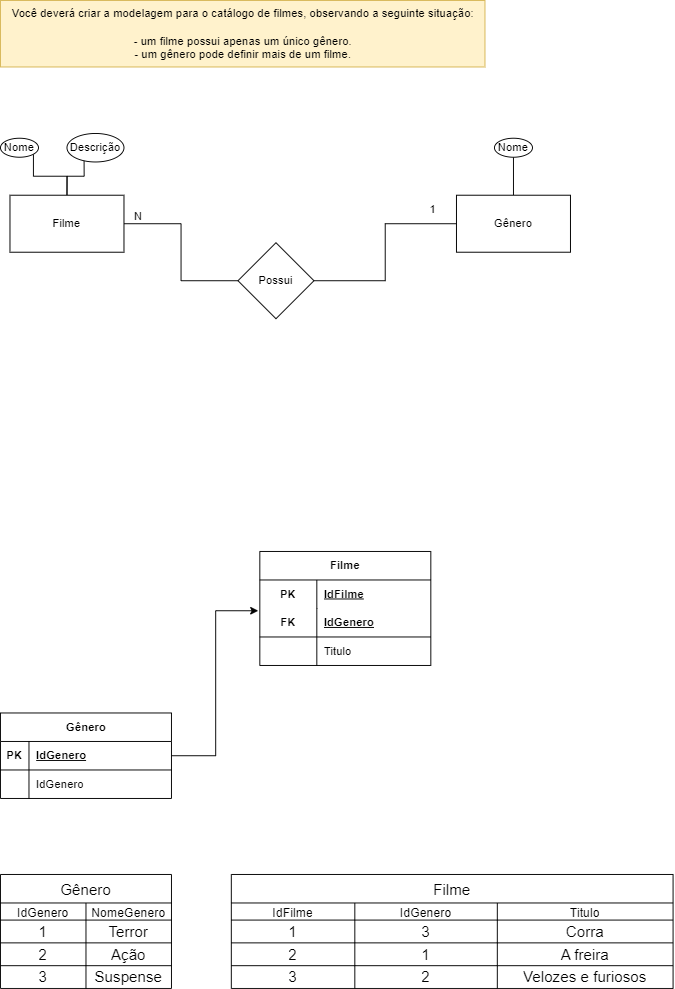

The diagram above was exported from draw.io. Its source (the exported page's mxGraphModel, read from the mxfile embedded in the PNG):
<mxGraphModel dx="1615" dy="883" grid="1" gridSize="10" guides="1" tooltips="1" connect="1" arrows="1" fold="1" page="1" pageScale="1" pageWidth="827" pageHeight="1169" math="0" shadow="0">
  <root>
    <mxCell id="0" />
    <mxCell id="1" parent="0" />
    <mxCell id="UXA-3pOeUreKxEL6hO62-4" style="edgeStyle=orthogonalEdgeStyle;rounded=0;orthogonalLoop=1;jettySize=auto;html=1;exitX=1;exitY=0.5;exitDx=0;exitDy=0;entryX=0;entryY=0.5;entryDx=0;entryDy=0;endArrow=none;endFill=0;" parent="1" source="UXA-3pOeUreKxEL6hO62-1" target="UXA-3pOeUreKxEL6hO62-3" edge="1">
      <mxGeometry relative="1" as="geometry" />
    </mxCell>
    <mxCell id="UXA-3pOeUreKxEL6hO62-9" style="edgeStyle=orthogonalEdgeStyle;rounded=0;orthogonalLoop=1;jettySize=auto;html=1;exitX=0.5;exitY=0;exitDx=0;exitDy=0;entryX=1;entryY=1;entryDx=0;entryDy=0;endArrow=none;endFill=0;" parent="1" source="UXA-3pOeUreKxEL6hO62-1" target="UXA-3pOeUreKxEL6hO62-7" edge="1">
      <mxGeometry relative="1" as="geometry" />
    </mxCell>
    <mxCell id="UXA-3pOeUreKxEL6hO62-12" style="edgeStyle=orthogonalEdgeStyle;rounded=0;orthogonalLoop=1;jettySize=auto;html=1;exitX=0.5;exitY=0;exitDx=0;exitDy=0;entryX=0.3;entryY=0.9;entryDx=0;entryDy=0;entryPerimeter=0;endArrow=none;endFill=0;" parent="1" source="UXA-3pOeUreKxEL6hO62-1" target="UXA-3pOeUreKxEL6hO62-8" edge="1">
      <mxGeometry relative="1" as="geometry" />
    </mxCell>
    <mxCell id="UXA-3pOeUreKxEL6hO62-1" value="Filme" style="rounded=0;whiteSpace=wrap;html=1;" parent="1" vertex="1">
      <mxGeometry x="10" y="205" width="120" height="60" as="geometry" />
    </mxCell>
    <mxCell id="UXA-3pOeUreKxEL6hO62-17" style="edgeStyle=orthogonalEdgeStyle;rounded=0;orthogonalLoop=1;jettySize=auto;html=1;exitX=0.5;exitY=0;exitDx=0;exitDy=0;entryX=0.5;entryY=1;entryDx=0;entryDy=0;endArrow=none;endFill=0;" parent="1" source="UXA-3pOeUreKxEL6hO62-2" target="UXA-3pOeUreKxEL6hO62-16" edge="1">
      <mxGeometry relative="1" as="geometry" />
    </mxCell>
    <mxCell id="UXA-3pOeUreKxEL6hO62-2" value="Gênero" style="rounded=0;whiteSpace=wrap;html=1;" parent="1" vertex="1">
      <mxGeometry x="480" y="205" width="120" height="60" as="geometry" />
    </mxCell>
    <mxCell id="UXA-3pOeUreKxEL6hO62-5" style="edgeStyle=orthogonalEdgeStyle;rounded=0;orthogonalLoop=1;jettySize=auto;html=1;exitX=1;exitY=0.5;exitDx=0;exitDy=0;endArrow=none;endFill=0;" parent="1" source="UXA-3pOeUreKxEL6hO62-3" target="UXA-3pOeUreKxEL6hO62-2" edge="1">
      <mxGeometry relative="1" as="geometry" />
    </mxCell>
    <mxCell id="UXA-3pOeUreKxEL6hO62-3" value="Possui" style="rhombus;whiteSpace=wrap;html=1;" parent="1" vertex="1">
      <mxGeometry x="250" y="255" width="80" height="80" as="geometry" />
    </mxCell>
    <mxCell id="UXA-3pOeUreKxEL6hO62-6" value="&lt;div&gt;Você deverá criar a modelagem para o catálogo de filmes, observando a seguinte situação:&lt;/div&gt;&lt;div&gt;&lt;br&gt;&lt;/div&gt;&lt;div&gt;- um filme possui apenas um único gênero.&lt;/div&gt;&lt;div&gt;- um gênero pode definir mais de um filme.&lt;/div&gt;" style="text;html=1;align=center;verticalAlign=middle;resizable=0;points=[];autosize=1;strokeColor=#d6b656;fillColor=#fff2cc;glass=0;rounded=0;" parent="1" vertex="1">
      <mxGeometry width="510" height="70" as="geometry" />
    </mxCell>
    <mxCell id="UXA-3pOeUreKxEL6hO62-7" value="Nome" style="ellipse;whiteSpace=wrap;html=1;" parent="1" vertex="1">
      <mxGeometry y="145" width="40" height="20" as="geometry" />
    </mxCell>
    <mxCell id="UXA-3pOeUreKxEL6hO62-8" value="Descrição" style="ellipse;whiteSpace=wrap;html=1;" parent="1" vertex="1">
      <mxGeometry x="70" y="140" width="60" height="30" as="geometry" />
    </mxCell>
    <mxCell id="UXA-3pOeUreKxEL6hO62-13" value="N" style="text;html=1;align=center;verticalAlign=middle;resizable=0;points=[];autosize=1;strokeColor=none;fillColor=none;" parent="1" vertex="1">
      <mxGeometry x="130" y="213" width="30" height="30" as="geometry" />
    </mxCell>
    <mxCell id="UXA-3pOeUreKxEL6hO62-14" value="1" style="text;html=1;align=center;verticalAlign=middle;resizable=0;points=[];autosize=1;strokeColor=none;fillColor=none;" parent="1" vertex="1">
      <mxGeometry x="440" y="205" width="30" height="30" as="geometry" />
    </mxCell>
    <mxCell id="UXA-3pOeUreKxEL6hO62-16" value="Nome" style="ellipse;whiteSpace=wrap;html=1;" parent="1" vertex="1">
      <mxGeometry x="520" y="145" width="40" height="20" as="geometry" />
    </mxCell>
    <mxCell id="fpjU5fP2W3lPrAFqwppj-8" value="Filme" style="shape=table;startSize=30;container=1;collapsible=1;childLayout=tableLayout;fixedRows=1;rowLines=0;fontStyle=1;align=center;resizeLast=1;html=1;whiteSpace=wrap;strokeColor=default;fillColor=default;" vertex="1" parent="1">
      <mxGeometry x="273" y="580" width="180" height="120" as="geometry" />
    </mxCell>
    <mxCell id="fpjU5fP2W3lPrAFqwppj-9" value="" style="shape=tableRow;horizontal=0;startSize=0;swimlaneHead=0;swimlaneBody=0;fillColor=none;collapsible=0;dropTarget=0;points=[[0,0.5],[1,0.5]];portConstraint=eastwest;top=0;left=0;right=0;bottom=0;html=1;strokeColor=default;" vertex="1" parent="fpjU5fP2W3lPrAFqwppj-8">
      <mxGeometry y="30" width="180" height="30" as="geometry" />
    </mxCell>
    <mxCell id="fpjU5fP2W3lPrAFqwppj-10" value="PK" style="shape=partialRectangle;connectable=0;fillColor=none;top=0;left=0;bottom=0;right=0;fontStyle=1;overflow=hidden;html=1;whiteSpace=wrap;strokeColor=default;" vertex="1" parent="fpjU5fP2W3lPrAFqwppj-9">
      <mxGeometry width="60" height="30" as="geometry">
        <mxRectangle width="60" height="30" as="alternateBounds" />
      </mxGeometry>
    </mxCell>
    <mxCell id="fpjU5fP2W3lPrAFqwppj-11" value="IdFilme" style="shape=partialRectangle;connectable=0;fillColor=none;top=0;left=0;bottom=0;right=0;align=left;spacingLeft=6;fontStyle=5;overflow=hidden;html=1;whiteSpace=wrap;strokeColor=default;" vertex="1" parent="fpjU5fP2W3lPrAFqwppj-9">
      <mxGeometry x="60" width="120" height="30" as="geometry">
        <mxRectangle width="120" height="30" as="alternateBounds" />
      </mxGeometry>
    </mxCell>
    <mxCell id="fpjU5fP2W3lPrAFqwppj-12" value="" style="shape=tableRow;horizontal=0;startSize=0;swimlaneHead=0;swimlaneBody=0;fillColor=none;collapsible=0;dropTarget=0;points=[[0,0.5],[1,0.5]];portConstraint=eastwest;top=0;left=0;right=0;bottom=1;html=1;strokeColor=default;" vertex="1" parent="fpjU5fP2W3lPrAFqwppj-8">
      <mxGeometry y="60" width="180" height="30" as="geometry" />
    </mxCell>
    <mxCell id="fpjU5fP2W3lPrAFqwppj-13" value="FK" style="shape=partialRectangle;connectable=0;fillColor=none;top=0;left=0;bottom=0;right=0;fontStyle=1;overflow=hidden;html=1;whiteSpace=wrap;strokeColor=default;" vertex="1" parent="fpjU5fP2W3lPrAFqwppj-12">
      <mxGeometry width="60" height="30" as="geometry">
        <mxRectangle width="60" height="30" as="alternateBounds" />
      </mxGeometry>
    </mxCell>
    <mxCell id="fpjU5fP2W3lPrAFqwppj-14" value="IdGenero" style="shape=partialRectangle;connectable=0;fillColor=none;top=0;left=0;bottom=0;right=0;align=left;spacingLeft=6;fontStyle=5;overflow=hidden;html=1;whiteSpace=wrap;strokeColor=default;" vertex="1" parent="fpjU5fP2W3lPrAFqwppj-12">
      <mxGeometry x="60" width="120" height="30" as="geometry">
        <mxRectangle width="120" height="30" as="alternateBounds" />
      </mxGeometry>
    </mxCell>
    <mxCell id="fpjU5fP2W3lPrAFqwppj-15" value="" style="shape=tableRow;horizontal=0;startSize=0;swimlaneHead=0;swimlaneBody=0;fillColor=none;collapsible=0;dropTarget=0;points=[[0,0.5],[1,0.5]];portConstraint=eastwest;top=0;left=0;right=0;bottom=0;html=1;strokeColor=default;" vertex="1" parent="fpjU5fP2W3lPrAFqwppj-8">
      <mxGeometry y="90" width="180" height="30" as="geometry" />
    </mxCell>
    <mxCell id="fpjU5fP2W3lPrAFqwppj-16" value="" style="shape=partialRectangle;connectable=0;fillColor=none;top=0;left=0;bottom=0;right=0;editable=1;overflow=hidden;html=1;whiteSpace=wrap;strokeColor=default;" vertex="1" parent="fpjU5fP2W3lPrAFqwppj-15">
      <mxGeometry width="60" height="30" as="geometry">
        <mxRectangle width="60" height="30" as="alternateBounds" />
      </mxGeometry>
    </mxCell>
    <mxCell id="fpjU5fP2W3lPrAFqwppj-17" value="Titulo" style="shape=partialRectangle;connectable=0;fillColor=none;top=0;left=0;bottom=0;right=0;align=left;spacingLeft=6;overflow=hidden;html=1;whiteSpace=wrap;strokeColor=default;" vertex="1" parent="fpjU5fP2W3lPrAFqwppj-15">
      <mxGeometry x="60" width="120" height="30" as="geometry">
        <mxRectangle width="120" height="30" as="alternateBounds" />
      </mxGeometry>
    </mxCell>
    <mxCell id="fpjU5fP2W3lPrAFqwppj-67" value="Gênero" style="shape=table;startSize=30;container=1;collapsible=1;childLayout=tableLayout;fixedRows=1;rowLines=0;fontStyle=1;align=center;resizeLast=1;html=1;" vertex="1" parent="1">
      <mxGeometry y="750" width="180" height="90" as="geometry" />
    </mxCell>
    <mxCell id="fpjU5fP2W3lPrAFqwppj-68" value="" style="shape=tableRow;horizontal=0;startSize=0;swimlaneHead=0;swimlaneBody=0;fillColor=none;collapsible=0;dropTarget=0;points=[[0,0.5],[1,0.5]];portConstraint=eastwest;top=0;left=0;right=0;bottom=1;" vertex="1" parent="fpjU5fP2W3lPrAFqwppj-67">
      <mxGeometry y="30" width="180" height="30" as="geometry" />
    </mxCell>
    <mxCell id="fpjU5fP2W3lPrAFqwppj-69" value="PK" style="shape=partialRectangle;connectable=0;fillColor=none;top=0;left=0;bottom=0;right=0;fontStyle=1;overflow=hidden;whiteSpace=wrap;html=1;" vertex="1" parent="fpjU5fP2W3lPrAFqwppj-68">
      <mxGeometry width="30" height="30" as="geometry">
        <mxRectangle width="30" height="30" as="alternateBounds" />
      </mxGeometry>
    </mxCell>
    <mxCell id="fpjU5fP2W3lPrAFqwppj-70" value="IdGenero" style="shape=partialRectangle;connectable=0;fillColor=none;top=0;left=0;bottom=0;right=0;align=left;spacingLeft=6;fontStyle=5;overflow=hidden;whiteSpace=wrap;html=1;" vertex="1" parent="fpjU5fP2W3lPrAFqwppj-68">
      <mxGeometry x="30" width="150" height="30" as="geometry">
        <mxRectangle width="150" height="30" as="alternateBounds" />
      </mxGeometry>
    </mxCell>
    <mxCell id="fpjU5fP2W3lPrAFqwppj-71" value="" style="shape=tableRow;horizontal=0;startSize=0;swimlaneHead=0;swimlaneBody=0;fillColor=none;collapsible=0;dropTarget=0;points=[[0,0.5],[1,0.5]];portConstraint=eastwest;top=0;left=0;right=0;bottom=0;" vertex="1" parent="fpjU5fP2W3lPrAFqwppj-67">
      <mxGeometry y="60" width="180" height="30" as="geometry" />
    </mxCell>
    <mxCell id="fpjU5fP2W3lPrAFqwppj-72" value="" style="shape=partialRectangle;connectable=0;fillColor=none;top=0;left=0;bottom=0;right=0;editable=1;overflow=hidden;whiteSpace=wrap;html=1;" vertex="1" parent="fpjU5fP2W3lPrAFqwppj-71">
      <mxGeometry width="30" height="30" as="geometry">
        <mxRectangle width="30" height="30" as="alternateBounds" />
      </mxGeometry>
    </mxCell>
    <mxCell id="fpjU5fP2W3lPrAFqwppj-73" value="IdGenero" style="shape=partialRectangle;connectable=0;fillColor=none;top=0;left=0;bottom=0;right=0;align=left;spacingLeft=6;overflow=hidden;whiteSpace=wrap;html=1;" vertex="1" parent="fpjU5fP2W3lPrAFqwppj-71">
      <mxGeometry x="30" width="150" height="30" as="geometry">
        <mxRectangle width="150" height="30" as="alternateBounds" />
      </mxGeometry>
    </mxCell>
    <mxCell id="fpjU5fP2W3lPrAFqwppj-80" style="edgeStyle=orthogonalEdgeStyle;rounded=0;orthogonalLoop=1;jettySize=auto;html=1;exitX=1;exitY=0.5;exitDx=0;exitDy=0;entryX=-0.009;entryY=0.08;entryDx=0;entryDy=0;entryPerimeter=0;" edge="1" parent="1" source="fpjU5fP2W3lPrAFqwppj-68" target="fpjU5fP2W3lPrAFqwppj-12">
      <mxGeometry relative="1" as="geometry" />
    </mxCell>
    <mxCell id="fpjU5fP2W3lPrAFqwppj-155" value="Gênero" style="shape=table;startSize=30;container=1;collapsible=0;childLayout=tableLayout;strokeColor=default;fontSize=16;" vertex="1" parent="1">
      <mxGeometry y="920" width="180" height="120" as="geometry" />
    </mxCell>
    <mxCell id="fpjU5fP2W3lPrAFqwppj-174" style="shape=tableRow;horizontal=0;startSize=0;swimlaneHead=0;swimlaneBody=0;strokeColor=inherit;top=0;left=0;bottom=0;right=0;collapsible=0;dropTarget=0;fillColor=none;points=[[0,0.5],[1,0.5]];portConstraint=eastwest;fontSize=16;" vertex="1" parent="fpjU5fP2W3lPrAFqwppj-155">
      <mxGeometry y="30" width="180" height="18" as="geometry" />
    </mxCell>
    <mxCell id="fpjU5fP2W3lPrAFqwppj-175" value="IdGenero" style="shape=partialRectangle;html=1;whiteSpace=wrap;connectable=0;strokeColor=inherit;overflow=hidden;fillColor=none;top=0;left=0;bottom=0;right=0;pointerEvents=1;fontSize=13;" vertex="1" parent="fpjU5fP2W3lPrAFqwppj-174">
      <mxGeometry width="90" height="18" as="geometry">
        <mxRectangle width="90" height="18" as="alternateBounds" />
      </mxGeometry>
    </mxCell>
    <mxCell id="fpjU5fP2W3lPrAFqwppj-176" value="NomeGenero" style="shape=partialRectangle;html=1;whiteSpace=wrap;connectable=0;strokeColor=inherit;overflow=hidden;fillColor=none;top=0;left=0;bottom=0;right=0;pointerEvents=1;fontSize=13;" vertex="1" parent="fpjU5fP2W3lPrAFqwppj-174">
      <mxGeometry x="90" width="90" height="18" as="geometry">
        <mxRectangle width="90" height="18" as="alternateBounds" />
      </mxGeometry>
    </mxCell>
    <mxCell id="fpjU5fP2W3lPrAFqwppj-156" value="" style="shape=tableRow;horizontal=0;startSize=0;swimlaneHead=0;swimlaneBody=0;strokeColor=inherit;top=0;left=0;bottom=0;right=0;collapsible=0;dropTarget=0;fillColor=none;points=[[0,0.5],[1,0.5]];portConstraint=eastwest;fontSize=16;" vertex="1" parent="fpjU5fP2W3lPrAFqwppj-155">
      <mxGeometry y="48" width="180" height="24" as="geometry" />
    </mxCell>
    <mxCell id="fpjU5fP2W3lPrAFqwppj-171" value="1" style="shape=partialRectangle;html=1;whiteSpace=wrap;connectable=0;strokeColor=inherit;overflow=hidden;fillColor=none;top=0;left=0;bottom=0;right=0;pointerEvents=1;fontSize=16;" vertex="1" parent="fpjU5fP2W3lPrAFqwppj-156">
      <mxGeometry width="90" height="24" as="geometry">
        <mxRectangle width="90" height="24" as="alternateBounds" />
      </mxGeometry>
    </mxCell>
    <mxCell id="fpjU5fP2W3lPrAFqwppj-157" value="Terror" style="shape=partialRectangle;html=1;whiteSpace=wrap;connectable=0;strokeColor=inherit;overflow=hidden;fillColor=none;top=0;left=0;bottom=0;right=0;pointerEvents=1;fontSize=16;" vertex="1" parent="fpjU5fP2W3lPrAFqwppj-156">
      <mxGeometry x="90" width="90" height="24" as="geometry">
        <mxRectangle width="90" height="24" as="alternateBounds" />
      </mxGeometry>
    </mxCell>
    <mxCell id="fpjU5fP2W3lPrAFqwppj-160" value="" style="shape=tableRow;horizontal=0;startSize=0;swimlaneHead=0;swimlaneBody=0;strokeColor=inherit;top=0;left=0;bottom=0;right=0;collapsible=0;dropTarget=0;fillColor=none;points=[[0,0.5],[1,0.5]];portConstraint=eastwest;fontSize=16;" vertex="1" parent="fpjU5fP2W3lPrAFqwppj-155">
      <mxGeometry y="72" width="180" height="24" as="geometry" />
    </mxCell>
    <mxCell id="fpjU5fP2W3lPrAFqwppj-172" value="2" style="shape=partialRectangle;html=1;whiteSpace=wrap;connectable=0;strokeColor=inherit;overflow=hidden;fillColor=none;top=0;left=0;bottom=0;right=0;pointerEvents=1;fontSize=16;" vertex="1" parent="fpjU5fP2W3lPrAFqwppj-160">
      <mxGeometry width="90" height="24" as="geometry">
        <mxRectangle width="90" height="24" as="alternateBounds" />
      </mxGeometry>
    </mxCell>
    <mxCell id="fpjU5fP2W3lPrAFqwppj-161" value="Ação" style="shape=partialRectangle;html=1;whiteSpace=wrap;connectable=0;strokeColor=inherit;overflow=hidden;fillColor=none;top=0;left=0;bottom=0;right=0;pointerEvents=1;fontSize=16;" vertex="1" parent="fpjU5fP2W3lPrAFqwppj-160">
      <mxGeometry x="90" width="90" height="24" as="geometry">
        <mxRectangle width="90" height="24" as="alternateBounds" />
      </mxGeometry>
    </mxCell>
    <mxCell id="fpjU5fP2W3lPrAFqwppj-164" value="" style="shape=tableRow;horizontal=0;startSize=0;swimlaneHead=0;swimlaneBody=0;strokeColor=inherit;top=0;left=0;bottom=0;right=0;collapsible=0;dropTarget=0;fillColor=none;points=[[0,0.5],[1,0.5]];portConstraint=eastwest;fontSize=16;" vertex="1" parent="fpjU5fP2W3lPrAFqwppj-155">
      <mxGeometry y="96" width="180" height="24" as="geometry" />
    </mxCell>
    <mxCell id="fpjU5fP2W3lPrAFqwppj-173" value="3" style="shape=partialRectangle;html=1;whiteSpace=wrap;connectable=0;strokeColor=inherit;overflow=hidden;fillColor=none;top=0;left=0;bottom=0;right=0;pointerEvents=1;fontSize=16;" vertex="1" parent="fpjU5fP2W3lPrAFqwppj-164">
      <mxGeometry width="90" height="24" as="geometry">
        <mxRectangle width="90" height="24" as="alternateBounds" />
      </mxGeometry>
    </mxCell>
    <mxCell id="fpjU5fP2W3lPrAFqwppj-165" value="Suspense" style="shape=partialRectangle;html=1;whiteSpace=wrap;connectable=0;strokeColor=inherit;overflow=hidden;fillColor=none;top=0;left=0;bottom=0;right=0;pointerEvents=1;fontSize=16;" vertex="1" parent="fpjU5fP2W3lPrAFqwppj-164">
      <mxGeometry x="90" width="90" height="24" as="geometry">
        <mxRectangle width="90" height="24" as="alternateBounds" />
      </mxGeometry>
    </mxCell>
    <mxCell id="fpjU5fP2W3lPrAFqwppj-178" value="Filme" style="shape=table;startSize=30;container=1;collapsible=0;childLayout=tableLayout;strokeColor=default;fontSize=16;" vertex="1" parent="1">
      <mxGeometry x="243" y="920" width="465" height="120" as="geometry" />
    </mxCell>
    <mxCell id="fpjU5fP2W3lPrAFqwppj-179" style="shape=tableRow;horizontal=0;startSize=0;swimlaneHead=0;swimlaneBody=0;strokeColor=inherit;top=0;left=0;bottom=0;right=0;collapsible=0;dropTarget=0;fillColor=none;points=[[0,0.5],[1,0.5]];portConstraint=eastwest;fontSize=16;" vertex="1" parent="fpjU5fP2W3lPrAFqwppj-178">
      <mxGeometry y="30" width="465" height="18" as="geometry" />
    </mxCell>
    <mxCell id="fpjU5fP2W3lPrAFqwppj-180" value="IdFilme" style="shape=partialRectangle;html=1;whiteSpace=wrap;connectable=0;strokeColor=inherit;overflow=hidden;fillColor=none;top=0;left=0;bottom=0;right=0;pointerEvents=1;fontSize=13;" vertex="1" parent="fpjU5fP2W3lPrAFqwppj-179">
      <mxGeometry width="130" height="18" as="geometry">
        <mxRectangle width="130" height="18" as="alternateBounds" />
      </mxGeometry>
    </mxCell>
    <mxCell id="fpjU5fP2W3lPrAFqwppj-181" value="IdGenero" style="shape=partialRectangle;html=1;whiteSpace=wrap;connectable=0;strokeColor=inherit;overflow=hidden;fillColor=none;top=0;left=0;bottom=0;right=0;pointerEvents=1;fontSize=13;" vertex="1" parent="fpjU5fP2W3lPrAFqwppj-179">
      <mxGeometry x="130" width="150" height="18" as="geometry">
        <mxRectangle width="150" height="18" as="alternateBounds" />
      </mxGeometry>
    </mxCell>
    <mxCell id="fpjU5fP2W3lPrAFqwppj-191" value="Titulo" style="shape=partialRectangle;html=1;whiteSpace=wrap;connectable=0;strokeColor=inherit;overflow=hidden;fillColor=none;top=0;left=0;bottom=0;right=0;pointerEvents=1;fontSize=13;" vertex="1" parent="fpjU5fP2W3lPrAFqwppj-179">
      <mxGeometry x="280" width="185" height="18" as="geometry">
        <mxRectangle width="185" height="18" as="alternateBounds" />
      </mxGeometry>
    </mxCell>
    <mxCell id="fpjU5fP2W3lPrAFqwppj-182" value="" style="shape=tableRow;horizontal=0;startSize=0;swimlaneHead=0;swimlaneBody=0;strokeColor=inherit;top=0;left=0;bottom=0;right=0;collapsible=0;dropTarget=0;fillColor=none;points=[[0,0.5],[1,0.5]];portConstraint=eastwest;fontSize=16;" vertex="1" parent="fpjU5fP2W3lPrAFqwppj-178">
      <mxGeometry y="48" width="465" height="24" as="geometry" />
    </mxCell>
    <mxCell id="fpjU5fP2W3lPrAFqwppj-183" value="1" style="shape=partialRectangle;html=1;whiteSpace=wrap;connectable=0;strokeColor=inherit;overflow=hidden;fillColor=none;top=0;left=0;bottom=0;right=0;pointerEvents=1;fontSize=16;" vertex="1" parent="fpjU5fP2W3lPrAFqwppj-182">
      <mxGeometry width="130" height="24" as="geometry">
        <mxRectangle width="130" height="24" as="alternateBounds" />
      </mxGeometry>
    </mxCell>
    <mxCell id="fpjU5fP2W3lPrAFqwppj-184" value="3" style="shape=partialRectangle;html=1;whiteSpace=wrap;connectable=0;strokeColor=inherit;overflow=hidden;fillColor=none;top=0;left=0;bottom=0;right=0;pointerEvents=1;fontSize=16;" vertex="1" parent="fpjU5fP2W3lPrAFqwppj-182">
      <mxGeometry x="130" width="150" height="24" as="geometry">
        <mxRectangle width="150" height="24" as="alternateBounds" />
      </mxGeometry>
    </mxCell>
    <mxCell id="fpjU5fP2W3lPrAFqwppj-192" value="Corra" style="shape=partialRectangle;html=1;whiteSpace=wrap;connectable=0;strokeColor=inherit;overflow=hidden;fillColor=none;top=0;left=0;bottom=0;right=0;pointerEvents=1;fontSize=16;" vertex="1" parent="fpjU5fP2W3lPrAFqwppj-182">
      <mxGeometry x="280" width="185" height="24" as="geometry">
        <mxRectangle width="185" height="24" as="alternateBounds" />
      </mxGeometry>
    </mxCell>
    <mxCell id="fpjU5fP2W3lPrAFqwppj-185" value="" style="shape=tableRow;horizontal=0;startSize=0;swimlaneHead=0;swimlaneBody=0;strokeColor=inherit;top=0;left=0;bottom=0;right=0;collapsible=0;dropTarget=0;fillColor=none;points=[[0,0.5],[1,0.5]];portConstraint=eastwest;fontSize=16;" vertex="1" parent="fpjU5fP2W3lPrAFqwppj-178">
      <mxGeometry y="72" width="465" height="24" as="geometry" />
    </mxCell>
    <mxCell id="fpjU5fP2W3lPrAFqwppj-186" value="2" style="shape=partialRectangle;html=1;whiteSpace=wrap;connectable=0;strokeColor=inherit;overflow=hidden;fillColor=none;top=0;left=0;bottom=0;right=0;pointerEvents=1;fontSize=16;" vertex="1" parent="fpjU5fP2W3lPrAFqwppj-185">
      <mxGeometry width="130" height="24" as="geometry">
        <mxRectangle width="130" height="24" as="alternateBounds" />
      </mxGeometry>
    </mxCell>
    <mxCell id="fpjU5fP2W3lPrAFqwppj-187" value="1" style="shape=partialRectangle;html=1;whiteSpace=wrap;connectable=0;strokeColor=inherit;overflow=hidden;fillColor=none;top=0;left=0;bottom=0;right=0;pointerEvents=1;fontSize=16;" vertex="1" parent="fpjU5fP2W3lPrAFqwppj-185">
      <mxGeometry x="130" width="150" height="24" as="geometry">
        <mxRectangle width="150" height="24" as="alternateBounds" />
      </mxGeometry>
    </mxCell>
    <mxCell id="fpjU5fP2W3lPrAFqwppj-193" value="A freira" style="shape=partialRectangle;html=1;whiteSpace=wrap;connectable=0;strokeColor=inherit;overflow=hidden;fillColor=none;top=0;left=0;bottom=0;right=0;pointerEvents=1;fontSize=16;" vertex="1" parent="fpjU5fP2W3lPrAFqwppj-185">
      <mxGeometry x="280" width="185" height="24" as="geometry">
        <mxRectangle width="185" height="24" as="alternateBounds" />
      </mxGeometry>
    </mxCell>
    <mxCell id="fpjU5fP2W3lPrAFqwppj-188" value="" style="shape=tableRow;horizontal=0;startSize=0;swimlaneHead=0;swimlaneBody=0;strokeColor=inherit;top=0;left=0;bottom=0;right=0;collapsible=0;dropTarget=0;fillColor=none;points=[[0,0.5],[1,0.5]];portConstraint=eastwest;fontSize=16;" vertex="1" parent="fpjU5fP2W3lPrAFqwppj-178">
      <mxGeometry y="96" width="465" height="24" as="geometry" />
    </mxCell>
    <mxCell id="fpjU5fP2W3lPrAFqwppj-189" value="3" style="shape=partialRectangle;html=1;whiteSpace=wrap;connectable=0;strokeColor=inherit;overflow=hidden;fillColor=none;top=0;left=0;bottom=0;right=0;pointerEvents=1;fontSize=16;" vertex="1" parent="fpjU5fP2W3lPrAFqwppj-188">
      <mxGeometry width="130" height="24" as="geometry">
        <mxRectangle width="130" height="24" as="alternateBounds" />
      </mxGeometry>
    </mxCell>
    <mxCell id="fpjU5fP2W3lPrAFqwppj-190" value="2" style="shape=partialRectangle;html=1;whiteSpace=wrap;connectable=0;strokeColor=inherit;overflow=hidden;fillColor=none;top=0;left=0;bottom=0;right=0;pointerEvents=1;fontSize=16;" vertex="1" parent="fpjU5fP2W3lPrAFqwppj-188">
      <mxGeometry x="130" width="150" height="24" as="geometry">
        <mxRectangle width="150" height="24" as="alternateBounds" />
      </mxGeometry>
    </mxCell>
    <mxCell id="fpjU5fP2W3lPrAFqwppj-194" value="Velozes e furiosos" style="shape=partialRectangle;html=1;whiteSpace=wrap;connectable=0;strokeColor=inherit;overflow=hidden;fillColor=none;top=0;left=0;bottom=0;right=0;pointerEvents=1;fontSize=16;" vertex="1" parent="fpjU5fP2W3lPrAFqwppj-188">
      <mxGeometry x="280" width="185" height="24" as="geometry">
        <mxRectangle width="185" height="24" as="alternateBounds" />
      </mxGeometry>
    </mxCell>
  </root>
</mxGraphModel>